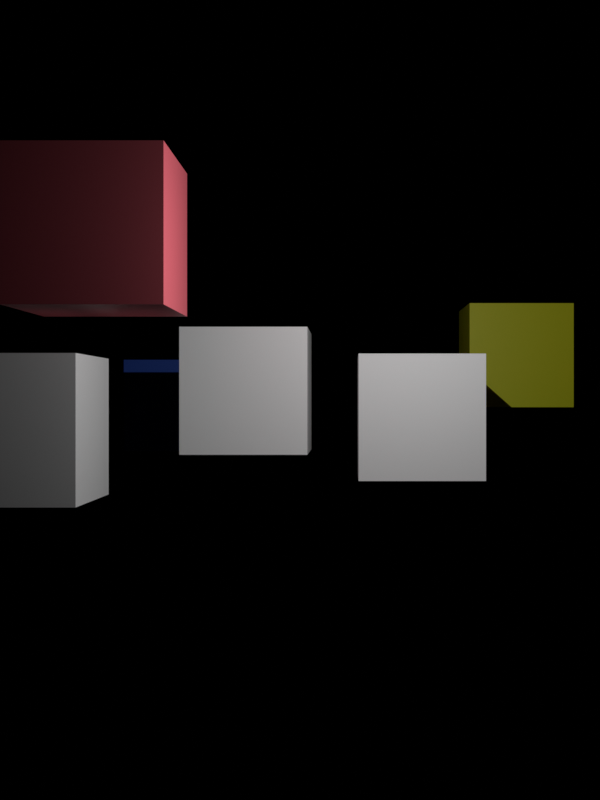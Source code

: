 # Source: renderer.blend  (saved by Blender 4.2.66; exported with 4.5.12 LTS)
import bpy
from mathutils import Matrix  # noqa: F401  (used for matrix-valued properties, if any)

bpy.ops.wm.read_factory_settings(use_empty=True)
scene = bpy.context.scene
scene.name = 'Scene'

# ---- collections
col_collection = bpy.data.collections.new('Collection'); scene.collection.children.link(col_collection)

# ---- materials (node trees are filled in below, after node groups)
mat_material_002 = bpy.data.materials.new('Material.002')
mat_material_001 = bpy.data.materials.new('Material.001')
mat_material = bpy.data.materials.new('Material')

# ---- material node trees
mat_material_002.use_nodes = True; mat_material_002.node_tree.nodes.clear()
_N = mat_material_002.node_tree.nodes; _L = mat_material_002.node_tree.links
n0 = _N.new('ShaderNodeBsdfPrincipled'); n0.name = 'Principled BSDF'; n0.location = (10, 300)
n0.inputs[0].default_value = (0.7817, 0.8, 0.0, 1.0)
n1 = _N.new('ShaderNodeOutputMaterial'); n1.name = 'Material Output'; n1.location = (300, 300)
_L.new(n0.outputs[0], n1.inputs[0])
n1.is_active_output = True
mat_material_001.use_nodes = True; mat_material_001.node_tree.nodes.clear()
_N = mat_material_001.node_tree.nodes; _L = mat_material_001.node_tree.links
n0 = _N.new('ShaderNodeBsdfPrincipled'); n0.name = 'Principled BSDF'; n0.location = (10, 300)
n0.inputs[0].default_value = (0.04822, 0.1548, 0.8, 1.0)
n1 = _N.new('ShaderNodeOutputMaterial'); n1.name = 'Material Output'; n1.location = (300, 300)
_L.new(n0.outputs[0], n1.inputs[0])
n1.is_active_output = True
mat_material.use_nodes = True; mat_material.node_tree.nodes.clear()
_N = mat_material.node_tree.nodes; _L = mat_material.node_tree.links
n0 = _N.new('ShaderNodeBsdfPrincipled'); n0.name = 'Principled BSDF'; n0.location = (10, 300)
n0.inputs[0].default_value = (0.8, 0.147, 0.1863, 1.0)
n1 = _N.new('ShaderNodeOutputMaterial'); n1.name = 'Material Output'; n1.location = (300, 300)
_L.new(n0.outputs[0], n1.inputs[0])
n1.is_active_output = True

# ---- world
world_world = bpy.data.worlds.new('World'); scene.world = world_world
world_world.use_nodes = True; world_world.node_tree.nodes.clear()
_N = world_world.node_tree.nodes; _L = world_world.node_tree.links
n0 = _N.new('ShaderNodeOutputWorld'); n0.name = 'World Output'; n0.location = (300, 300)
n1 = _N.new('ShaderNodeBackground'); n1.name = 'Background'; n1.location = (10, 300)
n1.inputs[0].default_value = (0.0, 0.0, 0.0, 1.0)
_L.new(n1.outputs[0], n0.inputs[0])
n0.is_active_output = True
world_world.color = (0.05088, 0.05088, 0.05088)
world_world.use_sun_shadow = False
world_world.sun_shadow_jitter_overblur = 0.0

# ---- cameras
cam_camera = bpy.data.cameras.new('Camera')
cam_camera.clip_end = 6.0
cam_camera.ortho_scale = 7.314
cam_camera.shift_x = -0.05821
cam_camera.show_limits = True

# ---- lights
light_point = bpy.data.lights.new('Point', 'POINT')

# ---- meshes
me_cube = bpy.data.meshes.new('Cube')
me_cube.from_pydata([(-1.0, -1.0, -1.0), (-1.0, -1.0, 1.0), (-1.0, 1.0, -1.0), (-1.0, 1.0, 1.0), (1.0, -1.0, -1.0), (1.0, -1.0, 1.0), (1.0, 1.0, -1.0), (1.0, 1.0, 1.0)], [], [(0, 1, 3, 2), (2, 3, 7, 6), (6, 7, 5, 4), (4, 5, 1, 0), (2, 6, 4, 0), (7, 3, 1, 5)])
_uv = me_cube.uv_layers.new(name='UVMap')
_uv.uv.foreach_set('vector', [0.375, 0.0, 0.625, 0.0, 0.625, 0.25, 0.375, 0.25, 0.375, 0.25, 0.625, 0.25, 0.625, 0.5, 0.375, 0.5, 0.375, 0.5, 0.625, 0.5, 0.625, 0.75, 0.375, 0.75, 0.375, 0.75, 0.625, 0.75, 0.625, 1.0, 0.375, 1.0, 0.125, 0.5, 0.375, 0.5, 0.375, 0.75, 0.125, 0.75, 0.625, 0.5, 0.875, 0.5, 0.875, 0.75, 0.625, 0.75])
me_cube.update()
me_cube_001 = bpy.data.meshes.new('Cube.001')
me_cube_001.from_pydata([(-1.0, -1.0, -1.0), (-1.0, -1.0, 1.0), (-1.0, 1.0, -1.0), (-1.0, 1.0, 1.0), (1.0, -1.0, -1.0), (1.0, -1.0, 1.0), (1.0, 1.0, -1.0), (1.0, 1.0, 1.0)], [], [(0, 1, 3, 2), (2, 3, 7, 6), (6, 7, 5, 4), (4, 5, 1, 0), (2, 6, 4, 0), (7, 3, 1, 5)])
_uv = me_cube_001.uv_layers.new(name='UVMap')
_uv.uv.foreach_set('vector', [0.375, 0.0, 0.625, 0.0, 0.625, 0.25, 0.375, 0.25, 0.375, 0.25, 0.625, 0.25, 0.625, 0.5, 0.375, 0.5, 0.375, 0.5, 0.625, 0.5, 0.625, 0.75, 0.375, 0.75, 0.375, 0.75, 0.625, 0.75, 0.625, 1.0, 0.375, 1.0, 0.125, 0.5, 0.375, 0.5, 0.375, 0.75, 0.125, 0.75, 0.625, 0.5, 0.875, 0.5, 0.875, 0.75, 0.625, 0.75])
me_cube_001.update()
me_cube_002 = bpy.data.meshes.new('Cube.002')
me_cube_002.from_pydata([(-1.0, -1.0, -1.0), (-1.0, -1.0, 1.0), (-1.0, 1.0, -1.0), (-1.0, 1.0, 1.0), (1.0, -1.0, -1.0), (1.0, -1.0, 1.0), (1.0, 1.0, -1.0), (1.0, 1.0, 1.0)], [], [(0, 1, 3, 2), (2, 3, 7, 6), (6, 7, 5, 4), (4, 5, 1, 0), (2, 6, 4, 0), (7, 3, 1, 5)])
_uv = me_cube_002.uv_layers.new(name='UVMap')
_uv.uv.foreach_set('vector', [0.375, 0.0, 0.625, 0.0, 0.625, 0.25, 0.375, 0.25, 0.375, 0.25, 0.625, 0.25, 0.625, 0.5, 0.375, 0.5, 0.375, 0.5, 0.625, 0.5, 0.625, 0.75, 0.375, 0.75, 0.375, 0.75, 0.625, 0.75, 0.625, 1.0, 0.375, 1.0, 0.125, 0.5, 0.375, 0.5, 0.375, 0.75, 0.125, 0.75, 0.625, 0.5, 0.875, 0.5, 0.875, 0.75, 0.625, 0.75])
me_cube_002.materials.append(mat_material_002)
me_cube_002.update()
me_cube_003 = bpy.data.meshes.new('Cube.003')
me_cube_003.from_pydata([(-1.0, -1.0, -1.0), (-1.0, -1.0, 1.0), (-1.0, 1.0, -1.0), (-1.0, 1.0, 1.0), (1.0, -1.0, -1.0), (1.0, -1.0, 1.0), (1.0, 1.0, -1.0), (1.0, 1.0, 1.0)], [], [(0, 1, 3, 2), (2, 3, 7, 6), (6, 7, 5, 4), (4, 5, 1, 0), (2, 6, 4, 0), (7, 3, 1, 5)])
_uv = me_cube_003.uv_layers.new(name='UVMap')
_uv.uv.foreach_set('vector', [0.375, 0.0, 0.625, 0.0, 0.625, 0.25, 0.375, 0.25, 0.375, 0.25, 0.625, 0.25, 0.625, 0.5, 0.375, 0.5, 0.375, 0.5, 0.625, 0.5, 0.625, 0.75, 0.375, 0.75, 0.375, 0.75, 0.625, 0.75, 0.625, 1.0, 0.375, 1.0, 0.125, 0.5, 0.375, 0.5, 0.375, 0.75, 0.125, 0.75, 0.625, 0.5, 0.875, 0.5, 0.875, 0.75, 0.625, 0.75])
me_cube_003.update()
me_cube_004 = bpy.data.meshes.new('Cube.004')
me_cube_004.from_pydata([(-1.0, -1.0, -1.0), (-1.0, -1.0, 1.0), (-1.0, 1.0, -1.0), (-1.0, 1.0, 1.0), (1.0, -1.0, -1.0), (1.0, -1.0, 1.0), (1.0, 1.0, -1.0), (1.0, 1.0, 1.0)], [], [(0, 1, 3, 2), (2, 3, 7, 6), (6, 7, 5, 4), (4, 5, 1, 0), (2, 6, 4, 0), (7, 3, 1, 5)])
_uv = me_cube_004.uv_layers.new(name='UVMap')
_uv.uv.foreach_set('vector', [0.375, 0.0, 0.625, 0.0, 0.625, 0.25, 0.375, 0.25, 0.375, 0.25, 0.625, 0.25, 0.625, 0.5, 0.375, 0.5, 0.375, 0.5, 0.625, 0.5, 0.625, 0.75, 0.375, 0.75, 0.375, 0.75, 0.625, 0.75, 0.625, 1.0, 0.375, 1.0, 0.125, 0.5, 0.375, 0.5, 0.375, 0.75, 0.125, 0.75, 0.625, 0.5, 0.875, 0.5, 0.875, 0.75, 0.625, 0.75])
me_cube_004.materials.append(mat_material_001)
me_cube_004.update()
me_cube_005 = bpy.data.meshes.new('Cube.005')
me_cube_005.from_pydata([(-1.0, -1.0, -1.0), (-1.0, -1.0, 1.0), (-1.0, 1.0, -1.0), (-1.0, 1.0, 1.0), (1.0, -1.0, -1.0), (1.0, -1.0, 1.0), (1.0, 1.0, -1.0), (1.0, 1.0, 1.0)], [], [(0, 1, 3, 2), (2, 3, 7, 6), (6, 7, 5, 4), (4, 5, 1, 0), (2, 6, 4, 0), (7, 3, 1, 5)])
_uv = me_cube_005.uv_layers.new(name='UVMap')
_uv.uv.foreach_set('vector', [0.375, 0.0, 0.625, 0.0, 0.625, 0.25, 0.375, 0.25, 0.375, 0.25, 0.625, 0.25, 0.625, 0.5, 0.375, 0.5, 0.375, 0.5, 0.625, 0.5, 0.625, 0.75, 0.375, 0.75, 0.375, 0.75, 0.625, 0.75, 0.625, 1.0, 0.375, 1.0, 0.125, 0.5, 0.375, 0.5, 0.375, 0.75, 0.125, 0.75, 0.625, 0.5, 0.875, 0.5, 0.875, 0.75, 0.625, 0.75])
me_cube_005.materials.append(mat_material)
me_cube_005.update()

# ---- objects
ob_camera = bpy.data.objects.new('Camera', cam_camera)
ob_point = bpy.data.objects.new('Point', light_point)
ob_cube = bpy.data.objects.new('Cube', me_cube)
ob_cube_001 = bpy.data.objects.new('Cube.001', me_cube_001)
ob_cube_002 = bpy.data.objects.new('Cube.002', me_cube_002)
ob_focusing = bpy.data.objects.new('Focusing', None)
ob_cube_003 = bpy.data.objects.new('Cube.003', me_cube_003)
ob_cube_004 = bpy.data.objects.new('Cube.004', me_cube_004)
ob_cube_005 = bpy.data.objects.new('Cube.005', me_cube_005)
ob_focushelper = bpy.data.objects.new('FocusHelper', None)

# ---- transforms, parenting, visibility, modifiers, constraints
ob_camera.location = (0.117, 0.0, 0.0)
ob_camera.rotation_euler = (1.571, 0.0, 0.0)
ob_camera.lock_rotations_4d = False
ob_camera.empty_display_type = 'ARROWS'
ob_camera.color = (0.0, 0.0, 0.0, 0.0)
ob_camera.display_type = 'WIRE'
ob_camera.lineart.crease_threshold = 0.0
ob_point.location = (0.2736, 2.141, 0.2912)
ob_cube.location = (-0.6095, 2.479, -0.06261)
ob_cube.scale = (0.1612, 0.1612, 0.1612)
ob_cube_001.location = (-0.1428, 2.956, 0.02382)
ob_cube_001.scale = (0.1612, 0.1612, 0.1612)
ob_cube_002.location = (0.6593, 3.602, 0.1395)
ob_cube_002.scale = (0.1612, 0.1612, 0.1612)
ob_focusing.location = (0.0, 2.795, 0.0)
ob_cube_003.location = (0.3084, 2.969, -0.04314)
ob_cube_003.scale = (0.1612, 0.1612, 0.1612)
ob_cube_004.location = (-0.5062, 4.073, -0.0187)
ob_cube_004.scale = (0.1612, 0.1612, 0.1612)
ob_cube_005.location = (-0.4041, 2.346, 0.3498)
ob_cube_005.scale = (0.1612, 0.1612, 0.1612)
ob_focushelper.location = (-0.05821, 1.39, 0.0)

# ---- collection membership
col_collection.objects.link(ob_camera)
col_collection.objects.link(ob_point)
col_collection.objects.link(ob_cube)
col_collection.objects.link(ob_cube_001)
col_collection.objects.link(ob_cube_002)
col_collection.objects.link(ob_focusing)
col_collection.objects.link(ob_cube_003)
col_collection.objects.link(ob_cube_004)
col_collection.objects.link(ob_cube_005)
col_collection.objects.link(ob_focushelper)

# ---- scene / render settings (as saved in the file)
scene.camera = ob_camera
scene.frame_start = 1; scene.frame_end = 48; scene.frame_set(30)
scene.render.engine = 'CYCLES'
scene.render.image_settings.color_mode = 'RGB'
scene.render.resolution_x = 420
scene.render.resolution_y = 560
scene.render.fps = 25
scene.render.compositor_device = 'GPU'
scene.cycles.samples = 32
scene.cycles.sampling_pattern = 'TABULATED_SOBOL'
scene.eevee.ray_tracing_options.trace_max_roughness = 0.0
scene.view_settings.view_transform = 'Standard'
bpy.context.view_layer.update()
